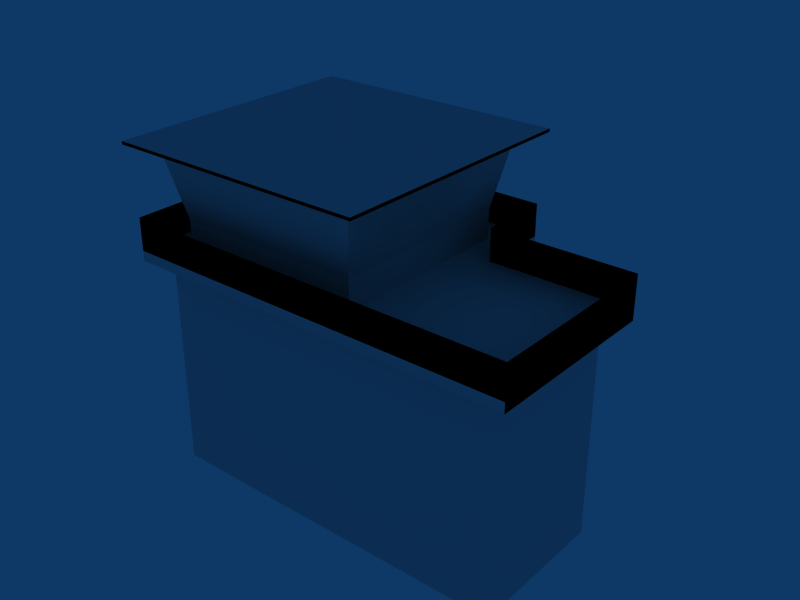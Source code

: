# Source: object.blend  (saved by Blender 2.45.0; exported with 4.5.12 LTS)
import bpy
from mathutils import Matrix  # noqa: F401  (used for matrix-valued properties, if any)

bpy.ops.wm.read_factory_settings(use_empty=True)
scene = bpy.context.scene
scene.name = 'Scene'

# ---- collections
col_collection_1 = bpy.data.collections.new('Collection 1'); scene.collection.children.link(col_collection_1)

# ---- world
world_world = bpy.data.worlds.new('World'); scene.world = world_world
world_world.color = (0.05656, 0.2208, 0.4)
world_world.use_sun_shadow = False
world_world.sun_shadow_jitter_overblur = 0.0
world_world.cycles.sampling_method = 'MANUAL'
world_world.cycles.sample_map_resolution = 256

# ---- meshes
me_mesh_018 = bpy.data.meshes.new('Mesh.018')
me_mesh_018.from_pydata([(4.0, -0.0326, -0.97), (8.0, -0.0326, -0.97), (4.0, 3.967, -0.97), (8.0, 3.967, -0.97)], [], [(0, 1, 2), (3, 2, 1)])
_uv = me_mesh_018.uv_layers.new(name='UVTex')
_uv.uv.foreach_set('vector', [0.0, 0.0, 0.0, 0.0, 0.0, 0.0, 0.0, 0.0, 0.0, 0.0, 0.0, 0.0])
me_mesh_018.use_remesh_preserve_volume = False
me_mesh_018.use_remesh_preserve_attributes = False
me_mesh_018.use_mirror_vertex_groups = False
me_mesh_018.update()
me_mesh_017 = bpy.data.meshes.new('Mesh.017')
me_mesh_017.from_pydata([(-2.0, -0.0326, -0.97), (-2.0, 5.967, -0.97), (4.0, 3.967, -0.97), (4.0, 5.967, -0.97), (4.0, -0.0326, -0.97), (8.0, -0.0326, -0.97), (8.0, 3.967, -0.97)], [], [(0, 4, 1), (3, 1, 4), (2, 3, 4), (2, 5, 4), (5, 2, 6)])
_uv = me_mesh_017.uv_layers.new(name='UVTex')
_uv.uv.foreach_set('vector', [0.0, 0.0, 0.0, 0.0, 0.0, 0.0, 0.0, 0.0, 0.0, 0.0, 0.0, 0.0, 0.0, 0.0, 0.0, 0.0, 0.0, 0.0, 0.0, 0.0, 0.0, 0.0, 0.0, 0.0, 0.0, 0.0, 0.0, 0.0, 0.0, 0.0])
me_mesh_017.use_remesh_preserve_volume = False
me_mesh_017.use_remesh_preserve_attributes = False
me_mesh_017.use_mirror_vertex_groups = False
me_mesh_017.update()
me_mesh_016 = bpy.data.meshes.new('Mesh.016')
me_mesh_016.from_pydata([(8.526, -0.5589, 5.28), (3.0, -0.5589, 6.183), (8.526, -0.5589, 6.183), (3.0, -0.5589, 5.28), (-2.0, 5.967, -0.97), (-2.0, -0.0326, -0.97), (4.0, 5.967, -0.97), (4.0, -0.0326, -0.97), (4.0, 3.967, -0.97)], [], [(0, 3, 2), (1, 2, 3), (4, 7, 5), (7, 4, 6), (7, 6, 8)])
_uv = me_mesh_016.uv_layers.new(name='UVTex')
_uv.uv.foreach_set('vector', [0.5886, 0.125, 1.0, 0.125, 0.5886, 0.2472, 1.002, 0.2472, 0.5886, 0.2472, 1.0, 0.125, 0.0, 0.0, 0.0, 0.0, 0.0, 0.0, 0.0, 0.0, 0.0, 0.0, 0.0, 0.0, 0.0, 0.0, 0.0, 0.0, 0.0, 0.0])
me_mesh_016.use_remesh_preserve_volume = False
me_mesh_016.use_remesh_preserve_attributes = False
me_mesh_016.use_mirror_vertex_groups = False
me_mesh_016.update()
me_mesh_015 = bpy.data.meshes.new('Mesh.015')
me_mesh_015.from_pydata([(3.0, -0.5589, 5.28), (-2.526, -0.5589, 5.28), (-2.526, -0.5589, 6.183), (8.526, -0.5589, 5.28), (8.526, -0.5589, 6.183), (3.0, -0.5589, 6.183)], [], [(0, 1, 5), (2, 5, 1), (4, 0, 3), (0, 4, 5)])
_uv = me_mesh_015.uv_layers.new(name='UVTex')
_uv.uv.foreach_set('vector', [0.5901, 0.1238, 1.0, 0.1238, 0.5901, 0.2479, 1.0, 0.2479, 0.5901, 0.2479, 1.0, 0.1238, 1.0, 0.2471, 0.591, 0.1227, 1.0, 0.1227, 0.591, 0.1227, 1.0, 0.2471, 0.591, 0.2471])
me_mesh_015.use_remesh_preserve_volume = False
me_mesh_015.use_remesh_preserve_attributes = False
me_mesh_015.use_mirror_vertex_groups = False
me_mesh_015.update()
me_mesh_014 = bpy.data.meshes.new('Mesh.014')
me_mesh_014.from_pydata([(-2.526, -0.5589, 6.183), (-2.526, 6.494, 6.183), (-2.526, 6.494, 5.28), (-2.526, -0.5589, 5.28), (3.0, -0.5589, 6.183), (3.0, -0.5589, 5.28)], [], [(0, 3, 1), (2, 1, 3), (4, 3, 5), (4, 0, 3)])
_uv = me_mesh_014.uv_layers.new(name='UVTex')
_uv.uv.foreach_set('vector', [0.5888, 0.2461, 0.5888, 0.1236, 1.0, 0.2461, 1.0, 0.1236, 1.0, 0.2461, 0.5888, 0.1236, 0.9968, 0.2475, 0.5892, 0.123, 0.9974, 0.1282, 0.9968, 0.2475, 0.5892, 0.2475, 0.5892, 0.123])
me_mesh_014.use_remesh_preserve_volume = False
me_mesh_014.use_remesh_preserve_attributes = False
me_mesh_014.use_mirror_vertex_groups = False
me_mesh_014.update()
me_mesh_013 = bpy.data.meshes.new('Mesh.013')
me_mesh_013.from_pydata([(-2.526, 6.494, 5.28), (4.526, 6.494, 5.28), (-2.526, 6.494, 6.183), (4.526, 6.494, 6.183), (-2.526, -0.5589, 5.28), (-2.526, -0.5589, 6.183)], [], [(0, 1, 2), (3, 2, 1), (2, 4, 5), (2, 0, 4)])
_uv = me_mesh_013.uv_layers.new(name='UVTex')
_uv.uv.foreach_set('vector', [0.5897, 0.1242, 1.0, 0.1242, 0.5897, 0.2465, 1.0, 0.2465, 0.5897, 0.2465, 1.0, 0.1242, 0.5886, 0.2472, 1.0, 0.1245, 1.0, 0.2472, 0.5886, 0.2472, 0.5886, 0.1245, 1.0, 0.1245])
me_mesh_013.use_remesh_preserve_volume = False
me_mesh_013.use_remesh_preserve_attributes = False
me_mesh_013.use_mirror_vertex_groups = False
me_mesh_013.update()
me_mesh_012 = bpy.data.meshes.new('Mesh.012')
me_mesh_012.from_pydata([(4.526, 4.494, 5.28), (4.526, 4.494, 6.183), (4.526, 6.494, 5.28), (4.526, 6.494, 6.183), (-2.526, 6.494, 6.183), (-2.526, 6.494, 5.28)], [], [(0, 1, 2), (3, 2, 1), (4, 2, 5), (2, 4, 3)])
_uv = me_mesh_012.uv_layers.new(name='UVTex')
_uv.uv.foreach_set('vector', [1.0, 0.1237, 1.0, 0.2446, 0.7918, 0.1237, 0.7918, 0.2446, 0.7918, 0.1237, 1.0, 0.2446, 1.0, 0.2472, 0.5886, 0.124, 1.0, 0.124, 0.5886, 0.124, 1.0, 0.2472, 0.5886, 0.2472])
me_mesh_012.use_remesh_preserve_volume = False
me_mesh_012.use_remesh_preserve_attributes = False
me_mesh_012.use_mirror_vertex_groups = False
me_mesh_012.update()
me_mesh_011 = bpy.data.meshes.new('Mesh.011')
me_mesh_011.from_pydata([(4.526, 4.494, 5.28), (8.526, 4.494, 5.28), (8.526, 4.494, 6.183), (4.526, 6.494, 5.28), (4.526, 4.494, 6.183), (4.526, 6.494, 6.183)], [], [(0, 1, 4), (2, 4, 1), (4, 0, 3), (4, 3, 5)])
_uv = me_mesh_011.uv_layers.new(name='UVTex')
_uv.uv.foreach_set('vector', [0.671, 0.1257, 1.0, 0.1257, 0.671, 0.2464, 1.0, 0.2464, 0.671, 0.2464, 1.0, 0.1257, 0.6294, 0.2469, 0.6294, 0.1246, 0.8773, 0.1246, 0.6294, 0.2469, 0.8773, 0.1246, 0.8773, 0.2469])
me_mesh_011.use_remesh_preserve_volume = False
me_mesh_011.use_remesh_preserve_attributes = False
me_mesh_011.use_mirror_vertex_groups = False
me_mesh_011.update()
me_mesh_010 = bpy.data.meshes.new('Mesh.010')
me_mesh_010.from_pydata([(8.526, -0.5589, 5.28), (8.526, 4.494, 6.183), (8.526, -0.5589, 6.183), (4.526, 4.494, 6.183), (8.526, 4.494, 5.28), (4.526, 4.494, 5.28)], [], [(0, 2, 4), (1, 4, 2), (3, 4, 5), (4, 3, 1)])
_uv = me_mesh_010.uv_layers.new(name='UVTex')
_uv.uv.foreach_set('vector', [1.0, 0.1247, 1.0, 0.2452, 0.5885, 0.1247, 0.5885, 0.2452, 0.5885, 0.1247, 1.0, 0.2452, 0.9582, 0.2464, 0.6294, 0.1239, 0.9582, 0.1239, 0.6294, 0.1239, 0.9582, 0.2464, 0.6294, 0.2464])
me_mesh_010.use_remesh_preserve_volume = False
me_mesh_010.use_remesh_preserve_attributes = False
me_mesh_010.use_mirror_vertex_groups = False
me_mesh_010.update()
me_mesh_009 = bpy.data.meshes.new('Mesh.009')
me_mesh_009.from_pydata([(-2.673, -0.706, 8.09), (-2.673, 6.641, 8.09), (-2.673, 6.641, 8.17), (-2.084, 6.051, 8.09), (4.673, 6.641, 8.09), (4.084, 6.051, 8.09), (4.673, -0.706, 8.09), (-2.084, -0.1166, 8.09), (4.084, -0.1166, 8.09), (-2.673, -0.706, 8.17), (4.673, -0.706, 8.17), (1.0, 2.967, 9.553), (4.673, 6.641, 8.17), (3.659, 0.3088, 6.08), (3.659, 0.3088, 5.28), (3.659, 5.626, 5.28), (-1.659, 5.626, 6.08), (-1.659, 5.626, 5.28), (3.659, 5.626, 6.08), (8.526, -0.5589, 6.183), (8.526, -0.5589, 5.28), (8.526, 4.494, 5.28), (8.526, 4.494, 6.183)], [], [(9, 0, 2), (2, 0, 1), (1, 3, 7), (3, 1, 4), (3, 4, 5), (0, 7, 6), (7, 0, 1), (6, 7, 8), (6, 8, 5), (6, 5, 4), (11, 2, 9), (10, 12, 11), (10, 11, 9), (12, 2, 11), (15, 13, 14), (13, 15, 18), (16, 15, 17), (15, 16, 18), (21, 19, 20), (19, 21, 22)])
_uv = me_mesh_009.uv_layers.new(name='UVTex')
_uv.uv.foreach_set('vector', [0.0, 0.0, 0.0, 0.0, 0.0, 0.0, 0.0, 0.0, 0.0, 0.0, 0.0, 0.0, 0.511, 0.4804, 0.5209, 0.4619, 0.6241, 0.4619, 0.5209, 0.4619, 0.511, 0.4804, 0.511, 0.2494, 0.5209, 0.4619, 0.511, 0.2494, 0.5209, 0.2679, 0.634, 0.4804, 0.6241, 0.4619, 0.634, 0.2494, 0.6241, 0.4619, 0.634, 0.4804, 0.511, 0.4804, 0.634, 0.2494, 0.6241, 0.4619, 0.6241, 0.2679, 0.634, 0.2494, 0.6241, 0.2679, 0.5209, 0.2679, 0.634, 0.2494, 0.5209, 0.2679, 0.511, 0.2494, 0.7153, 0.7587, 0.6356, 0.5346, 0.7953, 0.5346, 0.6365, 0.5342, 0.7955, 0.5342, 0.7153, 0.759, 0.7962, 0.5344, 0.7152, 0.7594, 0.6356, 0.5344, 0.6366, 0.5355, 0.7951, 0.5355, 0.7153, 0.7585, 0.4822, 0.7736, 0.3702, 0.8071, 0.3702, 0.7736, 0.3702, 0.8071, 0.4822, 0.7736, 0.4822, 0.8071, 0.501, 0.8045, 0.389, 0.7767, 0.501, 0.7767, 0.389, 0.7767, 0.501, 0.8045, 0.389, 0.8045, 1.0, 0.1239, 0.5883, 0.2461, 0.5883, 0.1239, 0.5883, 0.2461, 1.0, 0.1239, 1.0, 0.2461])
me_mesh_009.use_remesh_preserve_volume = False
me_mesh_009.use_remesh_preserve_attributes = False
me_mesh_009.use_mirror_vertex_groups = False
me_mesh_009.update()
me_mesh_008 = bpy.data.meshes.new('Mesh.008')
me_mesh_008.from_pydata([(-2.673, 6.641, 8.09), (4.673, 6.641, 8.09), (-2.673, 6.641, 8.17), (4.673, 6.641, 8.17), (-2.673, -0.706, 8.09), (-2.673, -0.706, 8.17)], [], [(0, 1, 2), (3, 2, 1), (2, 4, 5), (2, 0, 4)])
_uv = me_mesh_008.uv_layers.new(name='UVTex')
_uv.uv.foreach_set('vector', [0.0, 0.0, 0.0, 0.0, 0.0, 0.0, 0.0, 0.0, 0.0, 0.0, 0.0, 0.0, 0.0, 0.0, 0.0, 0.0, 0.0, 0.0, 0.0, 0.0, 0.0, 0.0, 0.0, 0.0])
me_mesh_008.use_remesh_preserve_volume = False
me_mesh_008.use_remesh_preserve_attributes = False
me_mesh_008.use_mirror_vertex_groups = False
me_mesh_008.update()
me_mesh_007 = bpy.data.meshes.new('Mesh.007')
me_mesh_007.from_pydata([(4.673, -0.706, 8.09), (4.673, -0.706, 8.17), (4.673, 6.641, 8.17), (-2.673, 6.641, 8.17), (4.673, 6.641, 8.09), (-2.673, 6.641, 8.09)], [], [(0, 1, 4), (2, 4, 1), (3, 4, 5), (4, 3, 2)])
_uv = me_mesh_007.uv_layers.new(name='UVTex')
_uv.uv.foreach_set('vector', [0.0, 0.0, 0.0, 0.0, 0.0, 0.0, 0.0, 0.0, 0.0, 0.0, 0.0, 0.0, 0.0, 0.0, 0.0, 0.0, 0.0, 0.0, 0.0, 0.0, 0.0, 0.0, 0.0, 0.0])
me_mesh_007.use_remesh_preserve_volume = False
me_mesh_007.use_remesh_preserve_attributes = False
me_mesh_007.use_mirror_vertex_groups = False
me_mesh_007.update()
me_mesh_006 = bpy.data.meshes.new('Mesh.006')
me_mesh_006.from_pydata([(4.673, -0.706, 8.09), (-2.673, -0.706, 8.17), (4.673, -0.706, 8.17), (-2.673, -0.706, 8.09), (4.673, 6.641, 8.09), (4.673, 6.641, 8.17)], [], [(0, 3, 2), (1, 2, 3), (2, 0, 4), (2, 4, 5)])
_uv = me_mesh_006.uv_layers.new(name='UVTex')
_uv.uv.foreach_set('vector', [0.0, 0.0, 0.0, 0.0, 0.0, 0.0, 0.0, 0.0, 0.0, 0.0, 0.0, 0.0, 0.0, 0.0, 0.0, 0.0, 0.0, 0.0, 0.0, 0.0, 0.0, 0.0, 0.0, 0.0])
me_mesh_006.use_remesh_preserve_volume = False
me_mesh_006.use_remesh_preserve_attributes = False
me_mesh_006.use_mirror_vertex_groups = False
me_mesh_006.update()
me_mesh_005 = bpy.data.meshes.new('Mesh.005')
me_mesh_005.from_pydata([(-2.084, -0.1166, 8.09), (4.084, 6.051, 8.09), (4.084, -0.1166, 8.09), (-2.084, 6.051, 8.09), (3.659, 5.626, 6.08), (-1.659, 5.626, 6.08), (4.673, -0.706, 8.17), (-2.673, -0.706, 8.09), (4.673, -0.706, 8.09), (-2.673, -0.706, 8.17)], [], [(0, 3, 2), (1, 2, 3), (3, 4, 5), (4, 3, 1), (6, 7, 8), (7, 6, 9)])
_uv = me_mesh_005.uv_layers.new(name='UVTex')
_uv.uv.foreach_set('vector', [0.0, 0.0, 0.0, 0.0, 0.0, 0.0, 0.0, 0.0, 0.0, 0.0, 0.0, 0.0, 0.9983, 0.6581, 0.8105, 0.5338, 0.9863, 0.5338, 0.8105, 0.5338, 0.9983, 0.6581, 0.798, 0.6581, 0.0, 0.0, 0.0, 0.0, 0.0, 0.0, 0.0, 0.0, 0.0, 0.0, 0.0, 0.0])
me_mesh_005.use_remesh_preserve_volume = False
me_mesh_005.use_remesh_preserve_attributes = False
me_mesh_005.use_mirror_vertex_groups = False
me_mesh_005.update()
me_mesh_004 = bpy.data.meshes.new('Mesh.004')
me_mesh_004.from_pydata([(-1.659, 5.626, 6.08), (3.659, 0.3088, 6.08), (-1.659, 0.3088, 5.28), (-1.659, 5.626, 5.28), (3.659, 0.3088, 5.28), (-2.084, 6.051, 8.09), (4.084, -0.1166, 8.09), (4.084, 6.051, 8.09), (3.659, 5.626, 6.08), (-1.659, 0.3088, 6.08), (-2.084, -0.1166, 8.09)], [], [(0, 8, 9), (1, 9, 8), (0, 2, 9), (2, 0, 3), (1, 2, 4), (2, 1, 9), (5, 9, 10), (5, 0, 9), (1, 7, 6), (7, 1, 8), (6, 9, 1), (9, 6, 10), (6, 5, 10), (5, 6, 7)])
_uv = me_mesh_004.uv_layers.new(name='UVTex')
_uv.uv.foreach_set('vector', [0.0, 0.0, 0.0, 0.0, 0.0, 0.0, 0.0, 0.0, 0.0, 0.0, 0.0, 0.0, 0.3737, 0.8015, 0.4817, 0.7754, 0.4817, 0.8015, 0.4817, 0.7754, 0.3737, 0.8015, 0.3737, 0.7754, 0.4983, 0.8039, 0.3945, 0.7812, 0.4983, 0.7812, 0.3945, 0.7812, 0.4983, 0.8039, 0.3945, 0.8039, 0.7984, 0.6575, 0.987, 0.5346, 0.9977, 0.6575, 0.7984, 0.6575, 0.8108, 0.5346, 0.987, 0.5346, 0.81, 0.5355, 0.9972, 0.6585, 0.7986, 0.6585, 0.9972, 0.6585, 0.81, 0.5355, 0.9872, 0.5355, 0.9973, 0.6581, 0.8112, 0.5339, 0.9857, 0.5339, 0.8112, 0.5339, 0.9973, 0.6581, 0.7975, 0.6581, 0.0, 0.0, 0.0, 0.0, 0.0, 0.0, 0.0, 0.0, 0.0, 0.0, 0.0, 0.0])
me_mesh_004.use_remesh_preserve_volume = False
me_mesh_004.use_remesh_preserve_attributes = False
me_mesh_004.use_mirror_vertex_groups = False
me_mesh_004.update()
me_mesh_003 = bpy.data.meshes.new('Mesh.003')
me_mesh_003.from_pydata([(4.526, 4.494, 5.0), (8.526, 4.494, 5.28), (8.526, 4.494, 5.0), (4.526, 6.494, 5.0), (4.526, 4.494, 5.28), (-2.526, 6.494, 5.28), (-2.526, 6.494, 5.0), (4.526, 6.494, 5.28), (3.659, 5.626, 6.08), (-1.659, 5.626, 6.08), (-1.659, 0.3088, 6.08), (3.659, 0.3088, 6.08)], [], [(0, 2, 4), (1, 4, 2), (4, 0, 3), (4, 3, 7), (5, 3, 6), (3, 5, 7), (10, 8, 9), (8, 10, 11)])
_uv = me_mesh_003.uv_layers.new(name='UVTex')
_uv.uv.foreach_set('vector', [1.0, 0.9819, 1.258, 0.9819, 1.0, 1.0, 1.258, 1.0, 1.0, 1.0, 1.258, 0.9819, 1.0, 0.0134, 1.0, 0.0, 1.095, 0.0, 1.0, 0.0134, 1.095, 0.0, 1.095, 0.0134, 0.3513, 0.0139, 0.0, 0.0, 0.3513, 0.0, 0.0, 0.0, 0.3513, 0.0139, 0.0, 0.0139, 0.0, 0.0, 0.0, 0.0, 0.0, 0.0, 0.0, 0.0, 0.0, 0.0, 0.0, 0.0])
me_mesh_003.use_remesh_preserve_volume = False
me_mesh_003.use_remesh_preserve_attributes = False
me_mesh_003.use_mirror_vertex_groups = False
me_mesh_003.update()
me_mesh_002 = bpy.data.meshes.new('Mesh.002')
me_mesh_002.from_pydata([(8.526, -0.5589, 5.0), (8.526, 4.494, 5.28), (8.526, -0.5589, 5.28), (4.526, 4.494, 5.28), (8.526, 4.494, 5.0), (4.526, 4.494, 5.0)], [], [(0, 2, 4), (1, 4, 2), (3, 4, 5), (4, 3, 1)])
_uv = me_mesh_002.uv_layers.new(name='UVTex')
_uv.uv.foreach_set('vector', [1.445, 0.9742, 1.445, 1.0, 0.9788, 0.9742, 0.9788, 1.0, 0.9788, 0.9742, 1.445, 1.0, 0.1661, 0.0116, 0.0, 0.0, 0.1661, 0.0, 0.0, 0.0, 0.1661, 0.0116, 0.0, 0.0116])
me_mesh_002.use_remesh_preserve_volume = False
me_mesh_002.use_remesh_preserve_attributes = False
me_mesh_002.use_mirror_vertex_groups = False
me_mesh_002.update()
me_mesh_001 = bpy.data.meshes.new('Mesh.001')
me_mesh_001.from_pydata([(-2.0, -0.0326, 5.0), (4.0, 3.967, 5.0), (4.0, 5.967, 5.0), (8.0, -0.0326, 5.0), (4.0, -0.0326, -0.97), (-2.0, -0.0326, -0.97), (-2.0, 5.967, 5.0), (-2.0, 5.967, -0.97), (4.0, 5.967, -0.97), (8.0, 3.967, -0.97), (4.0, 3.967, -0.97), (8.0, -0.0326, -0.97), (8.0, 3.967, 5.0), (-2.526, 6.494, 5.0), (4.526, 4.494, 5.0), (4.526, 6.494, 5.0), (-1.659, 0.3088, 5.28), (3.659, 0.3088, 5.28), (8.526, -0.5589, 5.28), (4.526, 4.494, 5.28), (3.659, 5.626, 5.28), (4.526, 6.494, 5.28), (-2.526, 6.494, 5.28), (-1.659, 5.626, 5.28), (-2.526, -0.5589, 5.0), (-2.526, -0.5589, 5.28), (3.0, -0.5589, 5.28), (8.526, -0.5589, 5.0), (8.526, 4.494, 5.0), (8.526, 4.494, 5.28)], [], [(0, 6, 3), (1, 3, 6), (12, 3, 1), (1, 6, 2), (3, 4, 11), (4, 3, 5), (3, 0, 5), (5, 0, 6), (5, 6, 7), (6, 8, 7), (8, 6, 2), (8, 1, 10), (1, 8, 2), (1, 9, 10), (9, 1, 12), (9, 3, 11), (3, 9, 12), (13, 6, 24), (6, 13, 15), (6, 0, 24), (6, 15, 2), (1, 14, 12), (14, 1, 2), (14, 2, 15), (12, 14, 28), (12, 28, 3), (3, 28, 27), (0, 27, 24), (27, 0, 3), (25, 16, 23), (16, 25, 26), (16, 26, 17), (17, 26, 18), (17, 18, 19), (17, 19, 20), (20, 19, 21), (19, 18, 29), (22, 23, 21), (23, 22, 25), (21, 23, 20), (22, 24, 25), (24, 22, 13), (18, 24, 27), (24, 18, 25), (25, 18, 26), (28, 18, 27), (18, 28, 29)])
_uv = me_mesh_001.uv_layers.new(name='UVTex')
_uv.uv.foreach_set('vector', [0.0, 0.0, 0.0, 0.0, 0.0, 0.0, 0.0, 0.0, 0.0, 0.0, 0.0, 0.0, 0.0, 0.0, 0.0, 0.0, 0.0, 0.0, 0.0, 0.0, 0.0, 0.0, 0.0, 0.0, 0.6176, 0.8646, 0.5344, 0.6417, 0.6176, 0.6417, 0.5344, 0.6417, 0.6176, 0.8646, 0.4096, 0.6417, 0.6176, 0.8646, 0.4096, 0.8646, 0.4096, 0.6417, 0.6263, 0.643, 0.6263, 0.8639, 0.5038, 0.8639, 0.6263, 0.643, 0.5038, 0.8639, 0.5038, 0.643, 0.4566, 0.864, 0.3622, 0.6422, 0.4566, 0.6422, 0.3622, 0.6422, 0.4566, 0.864, 0.3622, 0.864, 0.506, 0.6413, 0.4659, 0.865, 0.4659, 0.6413, 0.4659, 0.865, 0.506, 0.6413, 0.506, 0.865, 0.4239, 0.8655, 0.3342, 0.644, 0.4239, 0.644, 0.3342, 0.644, 0.4239, 0.8655, 0.3342, 0.8655, 0.4004, 0.6411, 0.3026, 0.8648, 0.3026, 0.6411, 0.3026, 0.8648, 0.4004, 0.6411, 0.4004, 0.8648, 0.511, 0.2506, 0.5169, 0.2677, 0.511, 0.4805, 0.5169, 0.2677, 0.511, 0.2506, 0.5899, 0.2506, 0.5169, 0.2677, 0.5169, 0.4633, 0.511, 0.4805, 0.5169, 0.2677, 0.5899, 0.2506, 0.584, 0.2677, 0.584, 0.3329, 0.5899, 0.3158, 0.6287, 0.3329, 0.5899, 0.3158, 0.584, 0.3329, 0.584, 0.2677, 0.5899, 0.3158, 0.584, 0.2677, 0.5899, 0.2506, 0.6287, 0.3329, 0.5899, 0.3158, 0.6346, 0.3158, 0.6287, 0.3329, 0.6346, 0.3158, 0.6287, 0.4633, 0.6287, 0.4633, 0.6346, 0.3158, 0.6346, 0.4805, 0.5169, 0.4633, 0.6346, 0.4805, 0.511, 0.4805, 0.6346, 0.4805, 0.5169, 0.4633, 0.6287, 0.4633, 0.6312, 0.9969, 0.6516, 0.9784, 0.7767, 0.9784, 0.6516, 0.9784, 0.6312, 0.9969, 0.6312, 0.8788, 0.6516, 0.9784, 0.6312, 0.8788, 0.6516, 0.8647, 0.6516, 0.8647, 0.6312, 0.8788, 0.6312, 0.7606, 0.6516, 0.8647, 0.6312, 0.7606, 0.7501, 0.8461, 0.6516, 0.8647, 0.7501, 0.8461, 0.7767, 0.8647, 0.7767, 0.8647, 0.7501, 0.8461, 0.7971, 0.8461, 0.7501, 0.8461, 0.6312, 0.7606, 0.7501, 0.7606, 0.7971, 0.9969, 0.7767, 0.9784, 0.7971, 0.8461, 0.7767, 0.9784, 0.7971, 0.9969, 0.6312, 0.9969, 0.7971, 0.8461, 0.7767, 0.9784, 0.7767, 0.8647, 0.0, 1.011, 0.2675, 1.0, 0.2675, 1.011, 0.2675, 1.0, 0.0, 1.011, 0.0, 1.0, 0.4001, 1.01, 0.0, 1.0, 0.4001, 1.0, 0.0, 1.0, 0.4001, 1.01, 0.0001, 1.01, 0.0001, 1.01, 0.4001, 1.01, 0.2001, 1.01, 0.2348, 0.0, 0.0, 0.013, 0.0, 0.0, 0.0, 0.013, 0.2348, 0.0, 0.2348, 0.013])
me_mesh_001.use_remesh_preserve_volume = False
me_mesh_001.use_remesh_preserve_attributes = False
me_mesh_001.use_mirror_vertex_groups = False
me_mesh_001.update()
me_mesh = bpy.data.meshes.new('Mesh')
me_mesh.from_pydata([(-2.0, -0.0326, 5.0), (-2.0, 5.967, 5.0), (8.0, -0.0326, 5.0), (8.0, 3.967, 5.0), (4.0, 5.967, 5.0), (4.0, 3.967, 5.0)], [], [(1, 0, 2), (1, 2, 5), (5, 2, 3), (4, 1, 5)])
_uv = me_mesh.uv_layers.new(name='UVTex')
_uv.uv.foreach_set('vector', [0.0, 0.0, 0.0, 0.0, 0.0, 0.0, 0.0, 0.0, 0.0, 0.0, 0.0, 0.0, 0.0, 0.0, 0.0, 0.0, 0.0, 0.0, 0.0, 0.0, 0.0, 0.0, 0.0, 0.0])
me_mesh.use_remesh_preserve_volume = False
me_mesh.use_remesh_preserve_attributes = False
me_mesh.use_mirror_vertex_groups = False
me_mesh.update()

# ---- objects
ob_mesh_018 = bpy.data.objects.new('Mesh.018', me_mesh_018)
ob_mesh_017 = bpy.data.objects.new('Mesh.017', me_mesh_017)
ob_mesh_016 = bpy.data.objects.new('Mesh.016', me_mesh_016)
ob_mesh_015 = bpy.data.objects.new('Mesh.015', me_mesh_015)
ob_mesh_014 = bpy.data.objects.new('Mesh.014', me_mesh_014)
ob_mesh_013 = bpy.data.objects.new('Mesh.013', me_mesh_013)
ob_mesh_012 = bpy.data.objects.new('Mesh.012', me_mesh_012)
ob_mesh_011 = bpy.data.objects.new('Mesh.011', me_mesh_011)
ob_mesh_010 = bpy.data.objects.new('Mesh.010', me_mesh_010)
ob_mesh_009 = bpy.data.objects.new('Mesh.009', me_mesh_009)
ob_mesh_008 = bpy.data.objects.new('Mesh.008', me_mesh_008)
ob_mesh_007 = bpy.data.objects.new('Mesh.007', me_mesh_007)
ob_mesh_006 = bpy.data.objects.new('Mesh.006', me_mesh_006)
ob_mesh_005 = bpy.data.objects.new('Mesh.005', me_mesh_005)
ob_mesh_004 = bpy.data.objects.new('Mesh.004', me_mesh_004)
ob_mesh_003 = bpy.data.objects.new('Mesh.003', me_mesh_003)
ob_mesh_002 = bpy.data.objects.new('Mesh.002', me_mesh_002)
ob_mesh_001 = bpy.data.objects.new('Mesh.001', me_mesh_001)
ob_mesh = bpy.data.objects.new('Mesh', me_mesh)

# ---- transforms, parenting, visibility, modifiers, constraints
ob_mesh_018.location = (-1.0, -2.967, 0.0)
ob_mesh_018.lock_rotations_4d = False
ob_mesh_018.empty_display_type = 'ARROWS'
ob_mesh_018.color = (0.0, 0.0, 0.0, 1.0)
ob_mesh_018.lineart.crease_threshold = 0.0
ob_mesh_017.location = (-1.0, -2.967, 0.0)
ob_mesh_017.lock_rotations_4d = False
ob_mesh_017.empty_display_type = 'ARROWS'
ob_mesh_017.color = (0.0, 0.0, 0.0, 1.0)
ob_mesh_017.lineart.crease_threshold = 0.0
ob_mesh_016.location = (-1.0, -2.967, 0.0)
ob_mesh_016.lock_rotations_4d = False
ob_mesh_016.empty_display_type = 'ARROWS'
ob_mesh_016.color = (0.0, 0.0, 0.0, 1.0)
ob_mesh_016.lineart.crease_threshold = 0.0
ob_mesh_015.location = (-1.0, -2.967, 0.0)
ob_mesh_015.lock_rotations_4d = False
ob_mesh_015.empty_display_type = 'ARROWS'
ob_mesh_015.color = (0.0, 0.0, 0.0, 1.0)
ob_mesh_015.lineart.crease_threshold = 0.0
ob_mesh_014.location = (-1.0, -2.967, 0.0)
ob_mesh_014.lock_rotations_4d = False
ob_mesh_014.empty_display_type = 'ARROWS'
ob_mesh_014.color = (0.0, 0.0, 0.0, 1.0)
ob_mesh_014.lineart.crease_threshold = 0.0
ob_mesh_013.location = (-1.0, -2.967, 0.0)
ob_mesh_013.lock_rotations_4d = False
ob_mesh_013.empty_display_type = 'ARROWS'
ob_mesh_013.color = (0.0, 0.0, 0.0, 1.0)
ob_mesh_013.lineart.crease_threshold = 0.0
ob_mesh_012.location = (-1.0, -2.967, 0.0)
ob_mesh_012.lock_rotations_4d = False
ob_mesh_012.empty_display_type = 'ARROWS'
ob_mesh_012.color = (0.0, 0.0, 0.0, 1.0)
ob_mesh_012.lineart.crease_threshold = 0.0
ob_mesh_011.location = (-1.0, -2.967, 0.0)
ob_mesh_011.lock_rotations_4d = False
ob_mesh_011.empty_display_type = 'ARROWS'
ob_mesh_011.color = (0.0, 0.0, 0.0, 1.0)
ob_mesh_011.lineart.crease_threshold = 0.0
ob_mesh_010.location = (-1.0, -2.967, 0.0)
ob_mesh_010.lock_rotations_4d = False
ob_mesh_010.empty_display_type = 'ARROWS'
ob_mesh_010.color = (0.0, 0.0, 0.0, 1.0)
ob_mesh_010.lineart.crease_threshold = 0.0
ob_mesh_009.location = (-1.0, -2.967, 0.0)
ob_mesh_009.lock_rotations_4d = False
ob_mesh_009.empty_display_type = 'ARROWS'
ob_mesh_009.color = (0.0, 0.0, 0.0, 1.0)
ob_mesh_009.lineart.crease_threshold = 0.0
ob_mesh_008.location = (-1.0, -2.967, 0.0)
ob_mesh_008.lock_rotations_4d = False
ob_mesh_008.empty_display_type = 'ARROWS'
ob_mesh_008.color = (0.0, 0.0, 0.0, 1.0)
ob_mesh_008.lineart.crease_threshold = 0.0
ob_mesh_007.location = (-1.0, -2.967, 0.0)
ob_mesh_007.lock_rotations_4d = False
ob_mesh_007.empty_display_type = 'ARROWS'
ob_mesh_007.color = (0.0, 0.0, 0.0, 1.0)
ob_mesh_007.lineart.crease_threshold = 0.0
ob_mesh_006.location = (-1.0, -2.967, 0.0)
ob_mesh_006.lock_rotations_4d = False
ob_mesh_006.empty_display_type = 'ARROWS'
ob_mesh_006.color = (0.0, 0.0, 0.0, 1.0)
ob_mesh_006.lineart.crease_threshold = 0.0
ob_mesh_005.location = (-1.0, -2.967, 0.0)
ob_mesh_005.lock_rotations_4d = False
ob_mesh_005.empty_display_type = 'ARROWS'
ob_mesh_005.color = (0.0, 0.0, 0.0, 1.0)
ob_mesh_005.lineart.crease_threshold = 0.0
ob_mesh_004.location = (-1.0, -2.967, 0.0)
ob_mesh_004.lock_rotations_4d = False
ob_mesh_004.empty_display_type = 'ARROWS'
ob_mesh_004.color = (0.0, 0.0, 0.0, 1.0)
ob_mesh_004.lineart.crease_threshold = 0.0
ob_mesh_003.location = (-1.0, -2.967, 0.0)
ob_mesh_003.lock_rotations_4d = False
ob_mesh_003.empty_display_type = 'ARROWS'
ob_mesh_003.color = (0.0, 0.0, 0.0, 1.0)
ob_mesh_003.lineart.crease_threshold = 0.0
ob_mesh_002.location = (-1.0, -2.967, 0.0)
ob_mesh_002.lock_rotations_4d = False
ob_mesh_002.empty_display_type = 'ARROWS'
ob_mesh_002.color = (0.0, 0.0, 0.0, 1.0)
ob_mesh_002.lineart.crease_threshold = 0.0
ob_mesh_001.location = (-1.0, -2.967, 0.0)
ob_mesh_001.lock_rotations_4d = False
ob_mesh_001.empty_display_type = 'ARROWS'
ob_mesh_001.color = (0.0, 0.0, 0.0, 1.0)
ob_mesh_001.lineart.crease_threshold = 0.0
ob_mesh.location = (-1.0, -2.967, 0.0)
ob_mesh.lock_rotations_4d = False
ob_mesh.empty_display_type = 'ARROWS'
ob_mesh.color = (0.0, 0.0, 0.0, 1.0)
ob_mesh.lineart.crease_threshold = 0.0

# ---- collection membership
col_collection_1.objects.link(ob_mesh_018)
col_collection_1.objects.link(ob_mesh_017)
col_collection_1.objects.link(ob_mesh_016)
col_collection_1.objects.link(ob_mesh_015)
col_collection_1.objects.link(ob_mesh_014)
col_collection_1.objects.link(ob_mesh_013)
col_collection_1.objects.link(ob_mesh_012)
col_collection_1.objects.link(ob_mesh_011)
col_collection_1.objects.link(ob_mesh_010)
col_collection_1.objects.link(ob_mesh_009)
col_collection_1.objects.link(ob_mesh_008)
col_collection_1.objects.link(ob_mesh_007)
col_collection_1.objects.link(ob_mesh_006)
col_collection_1.objects.link(ob_mesh_005)
col_collection_1.objects.link(ob_mesh_004)
col_collection_1.objects.link(ob_mesh_003)
col_collection_1.objects.link(ob_mesh_002)
col_collection_1.objects.link(ob_mesh_001)
col_collection_1.objects.link(ob_mesh)

# ---- scene / render settings (as saved in the file)
scene.frame_start = 1; scene.frame_end = 250; scene.frame_set(1)
scene.render.engine = 'BLENDER_EEVEE_NEXT'
scene.render.image_settings.file_format = 'JPEG'
scene.render.image_settings.color_mode = 'RGB'
scene.render.image_settings.compression = 90
scene.render.resolution_x = 800
scene.render.resolution_y = 600
scene.render.pixel_aspect_x = 100.0
scene.render.pixel_aspect_y = 100.0
scene.render.fps = 25
scene.render.dither_intensity = 0.0
scene.render.use_compositing = False
scene.render.use_sequencer = False
scene.render.bake_margin = 2
scene.render.bake_bias = 0.0
scene.render.use_stamp_time = False
scene.render.use_stamp_date = False
scene.render.use_stamp_frame = False
scene.render.use_stamp_camera = False
scene.render.use_stamp_scene = False
scene.render.use_stamp_filename = False
scene.render.use_stamp_render_time = False
scene.render.stamp_font_size = 0
scene.cycles.use_denoising = False
scene.cycles.samples = 10
scene.cycles.sampling_pattern = 'TABULATED_SOBOL'
scene.cycles.light_sampling_threshold = 0.0
scene.cycles.use_adaptive_sampling = False
scene.cycles.use_light_tree = False
scene.cycles.blur_glossy = 0.0
scene.cycles.volume_bounces = 1
scene.cycles.pixel_filter_type = 'GAUSSIAN'
scene.cycles.sample_clamp_indirect = 0.0
scene.view_settings.view_transform = 'Raw'
bpy.context.view_layer.update()

# ---- added for rendering (the .blend has no active camera): camera
cam_auto = bpy.data.cameras.new('AutoCamera')
cam_auto.lens = 50.0
cam_auto.sensor_width = 36.0
cam_auto.clip_end = 1000.0
ob_auto_camera = bpy.data.objects.new('AutoCamera', cam_auto)
scene.collection.objects.link(ob_auto_camera)
ob_auto_camera.location = (17.6863, -18.9118, 16.8994)
ob_auto_camera.rotation_euler = (1.09748, -7.21219e-08, 0.694738)
scene.camera = ob_auto_camera
bpy.context.view_layer.update()
